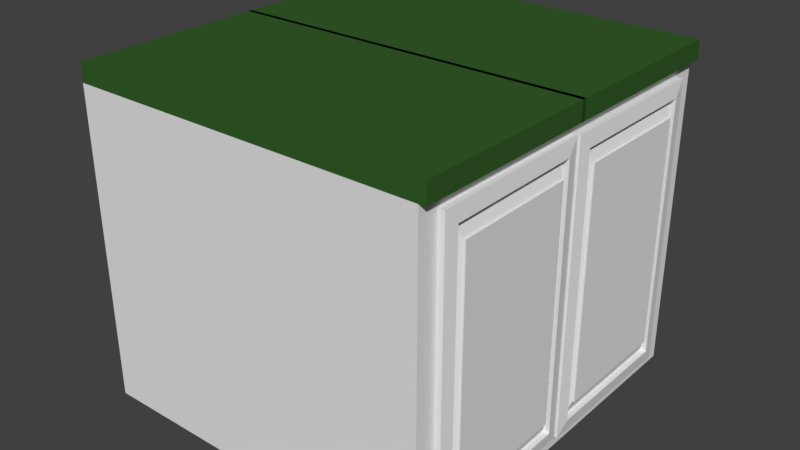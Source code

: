 # Source: cabinet-UNITY.blend  (saved by Blender 2.79.0; exported with 4.5.12 LTS)
import bpy
from mathutils import Matrix  # noqa: F401  (used for matrix-valued properties, if any)

bpy.ops.wm.read_factory_settings(use_empty=True)
scene = bpy.context.scene
scene.name = 'Scene'

# ---- collections
col_collection_1 = bpy.data.collections.new('Collection 1'); scene.collection.children.link(col_collection_1)

# ---- materials (node trees are filled in below, after node groups)
mat_material_001 = bpy.data.materials.new('Material.001')
mat_material_001.alpha_threshold = 0.0
mat_material_001.use_transparent_shadow = False
mat_material_001.roughness = 0.5
mat_material_001.line_color = (0.0, 0.0, 0.0, 1.0)
mat_material_002 = bpy.data.materials.new('Material.002')
mat_material_002.alpha_threshold = 0.0
mat_material_002.use_transparent_shadow = False
mat_material_002.diffuse_color = (0.03557, 0.1107, 0.0226, 1.0)
mat_material_002.roughness = 0.5

# ---- material node trees

# ---- world
world_world = bpy.data.worlds.new('World'); scene.world = world_world
world_world.color = (0.05088, 0.05088, 0.05088)
world_world.use_sun_shadow = False
world_world.sun_shadow_jitter_overblur = 0.0
world_world.cycles.sampling_method = 'MANUAL'

# ---- meshes
me_cube_002 = bpy.data.meshes.new('Cube.002')
me_cube_002.from_pydata([(-0.002283, -0.01724, -0.8119), (-0.002283, -0.01774, 0.799), (-0.002283, 0.01621, -0.8119), (-0.002283, 0.01621, 0.799), (0.9333, -0.01724, -0.8119), (0.9333, -0.01774, 0.799), (0.9333, 0.01621, -0.8119), (0.9333, 0.01621, 0.799), (0.07131, 0.02809, 0.7211), (0.07131, 0.02809, -0.7365), (0.8646, 0.02809, -0.7365), (0.8646, 0.02809, 0.7211), (0.118, 0.03253, 0.6354), (0.118, 0.03253, -0.6508), (0.818, 0.03253, -0.6508), (0.818, 0.03253, 0.6354), (0.07131, -0.007702, 0.7211), (0.07131, -0.007702, -0.7365), (0.8646, -0.007702, -0.7365), (0.8646, -0.007702, 0.7211), (0.118, 0.02376, 0.6354), (0.118, 0.02376, -0.6508), (0.818, 0.02376, -0.6508), (0.818, 0.02376, 0.6354)], [], [(0, 1, 3, 2), (7, 6, 10, 11), (6, 7, 5, 4), (4, 5, 1, 0), (2, 6, 4, 0), (7, 3, 1, 5), (11, 10, 18, 19), (6, 2, 9, 10), (3, 7, 11, 8), (2, 3, 8, 9), (13, 12, 15, 14), (13, 14, 22, 21), (9, 8, 16, 17), (14, 15, 23, 22), (17, 16, 20, 21), (19, 18, 22, 23), (18, 17, 21, 22), (16, 19, 23, 20), (10, 9, 17, 18), (15, 12, 20, 23), (12, 13, 21, 20), (8, 11, 19, 16)])
me_cube_002.materials.append(mat_material_001)
me_cube_002.use_remesh_preserve_volume = False
me_cube_002.use_remesh_preserve_attributes = False
me_cube_002.use_mirror_vertex_groups = False
me_cube_002.update()
me_cube_001 = bpy.data.meshes.new('Cube.001')
me_cube_001.from_pydata([(-0.9333, -0.01027, -0.8119), (-0.9333, -0.01077, 0.799), (-0.9333, 0.02318, -0.8119), (-0.9333, 0.02318, 0.799), (0.002238, -0.01027, -0.8119), (0.002238, -0.01077, 0.799), (0.002238, 0.02318, -0.8119), (0.002238, 0.02318, 0.799), (-0.8597, 0.03506, 0.7211), (-0.8597, 0.03506, -0.7365), (-0.0664, 0.03506, -0.7365), (-0.0664, 0.03506, 0.7211), (-0.8131, 0.0395, 0.6354), (-0.8131, 0.0395, -0.6508), (-0.1131, 0.0395, -0.6508), (-0.1131, 0.0395, 0.6354), (-0.8597, -0.0007327, 0.7211), (-0.8597, -0.0007327, -0.7365), (-0.0664, -0.0007327, -0.7365), (-0.0664, -0.0007327, 0.7211), (-0.8131, 0.03073, 0.6354), (-0.8131, 0.03073, -0.6508), (-0.1131, 0.03073, -0.6508), (-0.1131, 0.03073, 0.6354)], [], [(0, 1, 3, 2), (7, 6, 10, 11), (6, 7, 5, 4), (4, 5, 1, 0), (2, 6, 4, 0), (7, 3, 1, 5), (11, 10, 18, 19), (6, 2, 9, 10), (3, 7, 11, 8), (2, 3, 8, 9), (13, 12, 15, 14), (13, 14, 22, 21), (9, 8, 16, 17), (14, 15, 23, 22), (17, 16, 20, 21), (19, 18, 22, 23), (18, 17, 21, 22), (16, 19, 23, 20), (10, 9, 17, 18), (15, 12, 20, 23), (12, 13, 21, 20), (8, 11, 19, 16)])
me_cube_001.materials.append(mat_material_001)
me_cube_001.use_remesh_preserve_volume = False
me_cube_001.use_remesh_preserve_attributes = False
me_cube_001.use_mirror_vertex_groups = False
me_cube_001.update()
me_cube = bpy.data.meshes.new('Cube')
me_cube.from_pydata([(0.3118, 0.7269, 1.613), (0.3118, -1.273, 1.613), (0.3118, 0.7269, 1.719), (0.3118, -1.273, 1.719), (0.2221, 0.7269, 1.613), (0.2221, -1.273, 1.613), (0.2221, 0.7269, 1.719), (0.222, -1.273, 1.719), (-0.7652, 0.7269, 1.613), (-0.7652, 0.7269, 1.719), (-0.7652, -1.273, 1.719), (0.3118, 0.6666, 1.613), (0.3118, 0.6666, 1.719), (0.2221, 0.6666, 1.719), (0.2221, -1.109, 1.613), (-0.7652, 0.6666, 1.719), (0.3118, -1.184, 1.613), (0.3118, -1.184, 1.719), (0.222, -1.184, 1.719), (-0.7652, -1.184, 1.719), (0.2221, -1.184, 1.613), (0.3118, -1.184, -0.1374), (0.3118, -1.273, -0.1374), (0.3118, 0.7269, -0.1374), (0.2221, 0.7269, -0.1374), (0.2221, -1.273, -0.1374), (0.2221, 0.6666, -0.1374), (0.3118, 0.6666, -0.1374), (0.2221, -1.184, -0.1374), (0.2221, -1.184, -0.06284), (0.2221, -1.109, -0.06284), (0.3118, 0.7651, 1.613), (0.3118, 0.7651, 1.719), (0.2221, 0.7651, 1.613), (0.2221, 0.7651, 1.719), (-0.7652, 0.7651, 1.613), (-0.7652, 0.7651, 1.719), (0.148, 0.7269, 1.525), (0.148, 0.7269, 0.04084), (0.148, -1.149, 1.525), (0.148, -1.149, 0.04084), (-1.817, 0.7269, 1.613), (-1.817, -1.273, 1.613), (-1.817, 0.7269, 1.719), (-1.817, -1.273, 1.719), (-1.727, 0.7269, 1.613), (-1.727, -1.273, 1.613), (-1.727, 0.7269, 1.719), (-1.727, -1.273, 1.719), (-0.7397, 0.7269, 1.613), (-0.7397, 0.7269, 1.719), (-0.7397, -1.273, 1.719), (-0.7524, 0.7269, 1.613), (-0.7524, -1.273, 1.613), (-1.817, 0.6666, 1.613), (-1.817, 0.6666, 1.719), (-1.727, 0.6666, 1.719), (-1.727, -1.109, 1.613), (-0.7397, 0.6666, 1.719), (-0.7524, -1.109, 1.613), (-1.817, -1.184, 1.613), (-1.817, -1.184, 1.719), (-1.727, -1.184, 1.719), (-0.7397, -1.184, 1.719), (-1.727, -1.184, 1.613), (-0.7524, -1.184, 1.613), (-1.817, -1.184, -0.1374), (-1.817, -1.273, -0.1374), (-1.817, 0.7269, -0.1374), (-1.727, 0.7269, -0.1374), (-1.727, -1.273, -0.1374), (-1.727, 0.6666, -0.1374), (-0.7524, 0.6666, -0.1374), (-0.7524, 0.7269, -0.1374), (-0.7524, -1.273, -0.1374), (-1.817, 0.6666, -0.1374), (-1.727, -1.184, -0.1374), (-0.7524, -1.184, -0.1374), (-1.727, -1.184, -0.06284), (-0.7524, -1.184, -0.06284), (-1.727, -1.109, -0.06284), (-0.7524, -1.109, -0.06284), (-1.817, 0.7651, 1.613), (-1.817, 0.7651, 1.719), (-1.727, 0.7651, 1.613), (-1.727, 0.7651, 1.719), (-0.7397, 0.7651, 1.613), (-0.7397, 0.7651, 1.719), (-1.653, 0.7269, 1.525), (-0.7524, 0.7269, 1.525), (-1.653, 0.7269, 0.04084), (-0.7524, 0.7269, 0.04084), (-0.7524, -1.149, 1.525), (-1.653, -1.149, 1.525), (-0.7524, -1.149, 0.04084), (-1.653, -1.149, 0.04084)], [], [(16, 17, 3, 1), (4, 8, 35, 33), (1, 3, 7, 5), (17, 18, 7, 3), (79, 29, 28, 77), (2, 0, 31, 32), (18, 19, 10, 7), (6, 9, 15, 13), (5, 53, 74, 25), (2, 6, 13, 12), (0, 2, 12, 11), (14, 20, 65, 59), (13, 15, 19, 18), (1, 5, 25, 22), (12, 13, 18, 17), (11, 12, 17, 16), (5, 7, 10, 53), (21, 22, 25, 28), (28, 25, 74, 77), (24, 26, 72, 73), (23, 27, 26, 24), (27, 21, 28, 26), (0, 11, 27, 23), (16, 1, 22, 21), (11, 16, 21, 27), (4, 0, 23, 24), (4, 24, 38, 37), (14, 59, 81, 30), (20, 14, 30, 29), (65, 20, 29, 79), (30, 81, 72, 26), (29, 30, 81, 79), (26, 28, 77, 72), (32, 31, 33, 34), (34, 33, 35, 36), (6, 2, 32, 34), (8, 9, 36, 35), (0, 4, 33, 31), (9, 6, 34, 36), (24, 73, 91, 38), (52, 4, 37, 89), (38, 91, 94, 40), (92, 39, 40, 94), (89, 37, 39, 92), (37, 38, 40, 39), (60, 42, 44, 61), (45, 84, 86, 49), (42, 46, 48, 44), (61, 44, 48, 62), (79, 77, 76, 78), (43, 83, 82, 41), (62, 48, 51, 63), (47, 56, 58, 50), (46, 70, 74, 53), (43, 55, 56, 47), (41, 54, 55, 43), (57, 59, 65, 64), (56, 62, 63, 58), (42, 67, 70, 46), (55, 61, 62, 56), (54, 60, 61, 55), (46, 53, 51, 48), (66, 76, 70, 67), (76, 77, 74, 70), (69, 73, 72, 71), (68, 69, 71, 75), (75, 71, 76, 66), (41, 68, 75, 54), (60, 66, 67, 42), (54, 75, 66, 60), (45, 69, 68, 41), (45, 88, 90, 69), (57, 80, 81, 59), (64, 78, 80, 57), (65, 79, 78, 64), (80, 71, 72, 81), (79, 77, 72, 81), (78, 79, 81, 80), (71, 72, 77, 76), (83, 85, 84, 82), (85, 87, 86, 84), (47, 85, 83, 43), (49, 86, 87, 50), (41, 82, 84, 45), (50, 87, 85, 47), (69, 90, 91, 73), (52, 89, 88, 45), (90, 95, 94, 91), (92, 94, 95, 93), (89, 92, 93, 88), (88, 93, 95, 90)])
me_cube.polygons.foreach_set('material_index', [1, 1, 1, 1, 0, 1, 1, 1, 0, 1, 1, 0, 1, 0, 1, 1, 1, 0, 0, 0, 0, 0, 0, 0, 0, 0, 0, 0, 0, 0, 0, 0, 0, 1, 1, 1, 1, 1, 1, 0, 0, 0, 0, 0, 0, 1, 1, 1, 1, 0, 1, 1, 1, 0, 1, 1, 0, 1, 0, 1, 1, 1, 0, 0, 0, 0, 0, 0, 0, 0, 0, 0, 0, 0, 0, 0, 0, 0, 0, 1, 1, 1, 1, 1, 1, 0, 0, 0, 0, 0, 0])
me_cube.materials.append(mat_material_001)
me_cube.materials.append(mat_material_002)
me_cube.use_remesh_preserve_volume = False
me_cube.use_remesh_preserve_attributes = False
me_cube.use_mirror_vertex_groups = False
me_cube.update()

# ---- objects
ob_door_r = bpy.data.objects.new('Door.r', me_cube_002)
ob_door_l = bpy.data.objects.new('Door.l', me_cube_001)
ob_cabinet = bpy.data.objects.new('Cabinet', me_cube)

# ---- transforms, parenting, visibility, modifiers, constraints
ob_door_r.location = (0.7485, 1.678, 0.7556)
ob_door_r.rotation_euler = (0.0, -0.0, -1.571)
ob_door_r.lineart.crease_threshold = 0.0
ob_door_l.location = (0.738, -0.1925, 0.7556)
ob_door_l.rotation_euler = (0.0, 0.0, -1.562)
ob_door_l.lineart.crease_threshold = 0.0
ob_cabinet.location = (0.0, 0.0, 0.0)
ob_cabinet.rotation_euler = (0.0, -0.0, -1.571)
ob_cabinet.lock_rotations_4d = False
ob_cabinet.empty_display_type = 'ARROWS'
ob_cabinet.lineart.crease_threshold = 0.0
_vg = ob_cabinet.vertex_groups.new(name='Top')

# ---- collection membership
col_collection_1.objects.link(ob_door_r)
col_collection_1.objects.link(ob_door_l)
col_collection_1.objects.link(ob_cabinet)

# ---- scene / render settings (as saved in the file)
scene.frame_start = 1; scene.frame_end = 40; scene.frame_set(0)
scene.render.engine = 'BLENDER_EEVEE_NEXT'
scene.render.resolution_percentage = 50
scene.render.dither_intensity = 0.0
scene.cycles.use_denoising = False
scene.cycles.samples = 128
scene.cycles.sampling_pattern = 'TABULATED_SOBOL'
scene.cycles.use_adaptive_sampling = False
scene.cycles.use_light_tree = False
scene.cycles.blur_glossy = 0.0
scene.cycles.sample_clamp_indirect = 0.0
scene.view_settings.view_transform = 'Standard'
bpy.context.view_layer.update()

# ---- added for rendering (the .blend has no active camera and no usable light): camera, sun
cam_auto = bpy.data.cameras.new('AutoCamera')
cam_auto.lens = 50.0
cam_auto.sensor_width = 36.0
cam_auto.clip_end = 1000.0
ob_auto_camera = bpy.data.objects.new('AutoCamera', cam_auto)
scene.collection.objects.link(ob_auto_camera)
ob_auto_camera.location = (2.98483, -3.12463, 3.37529)
ob_auto_camera.rotation_euler = (1.09748, -7.21219e-08, 0.694738)
scene.camera = ob_auto_camera
light_auto_sun = bpy.data.lights.new('AutoSun', 'SUN')
light_auto_sun.energy = 3.0
light_auto_sun.angle = 0.0523599
ob_auto_sun = bpy.data.objects.new('AutoSun', light_auto_sun)
scene.collection.objects.link(ob_auto_sun)
ob_auto_sun.rotation_euler = (0.872665, 0.174533, 0.523599)
bpy.context.view_layer.update()
